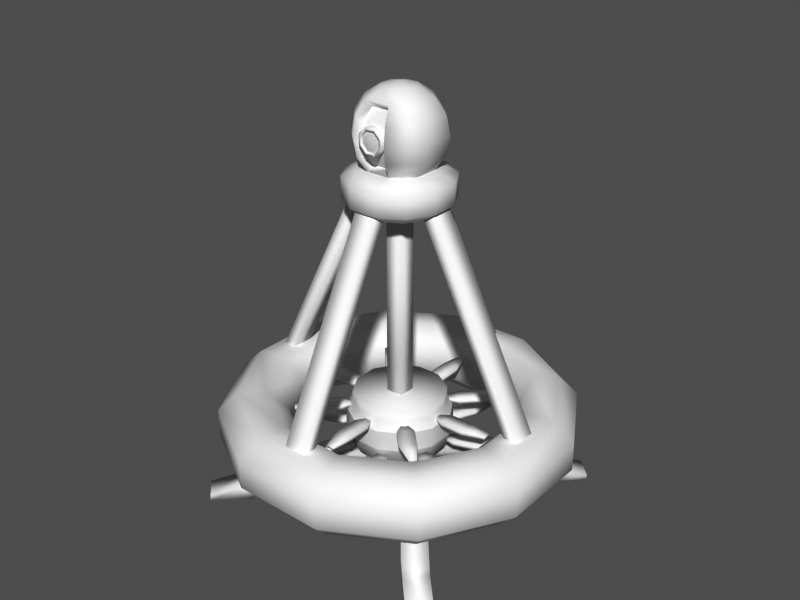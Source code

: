# Source: drone.blend  (saved by Blender 2.43.0; exported with 4.5.12 LTS)
import bpy
from mathutils import Matrix  # noqa: F401  (used for matrix-valued properties, if any)

bpy.ops.wm.read_factory_settings(use_empty=True)
scene = bpy.context.scene
scene.name = 'Scene'

# ---- collections
col_collection_1 = bpy.data.collections.new('Collection 1'); scene.collection.children.link(col_collection_1)
col_collection_11 = bpy.data.collections.new('Collection 11'); scene.collection.children.link(col_collection_11)

# ---- meshes
me_cube = bpy.data.meshes.new('Cube')
me_cube.from_pydata([(-7.445e-08, -0.3297, -0.2331), (-2.834e-07, -0.3297, 0.2331), (-5.284e-08, 0.3297, 0.2331), (3.17, 3.5, -0.2331), (3.17, 3.5, 0.2331), (3.5, 3.17, -0.2331), (3.5, 3.17, 0.2331), (-3.17, 3.5, 0.2331), (-3.17, 3.5, -0.2331), (-3.5, 3.17, 0.2331), (-3.5, 3.17, -0.2331), (-0.3297, -4.356e-08, 0.2331), (0.3297, -3.157e-07, 0.2331), (0.3297, -1.067e-07, -0.2331), (-4.134e-08, 0.3297, -0.2331), (3.5, -3.17, -0.2331), (3.5, -3.17, 0.2331), (3.17, -3.5, -0.2331), (3.17, -3.5, 0.2331), (-3.5, -3.17, 0.2331), (-3.5, -3.17, -0.2331), (-3.17, -3.5, 0.2331), (-3.17, -3.5, -0.2331), (-0.3297, -9.403e-08, -0.2331)], [], [(14, 2, 4, 3), (12, 13, 5, 6), (2, 12, 6, 4), (13, 14, 3, 5), (6, 5, 3, 4), (7, 8, 10, 9), (14, 23, 10, 8), (11, 2, 7, 9), (2, 14, 8, 7), (23, 11, 9, 10), (13, 12, 16, 15), (1, 0, 17, 18), (12, 1, 18, 16), (0, 13, 15, 17), (18, 17, 15, 16), (19, 20, 22, 21), (23, 0, 22, 20), (1, 11, 19, 21), (11, 23, 20, 19), (0, 1, 21, 22)])
me_cube.polygons.foreach_set('use_smooth', [True] * 20)
me_cube.use_remesh_preserve_volume = False
me_cube.use_remesh_preserve_attributes = False
me_cube.use_mirror_vertex_groups = False
me_cube.update()
me_circle_005 = bpy.data.meshes.new('Circle.005')
me_circle_005.from_pydata([(3.424, -2.203, -2.941), (3.121, -2.203, -2.637), (2.941, -2.203, -3.424), (2.637, -2.203, -3.121), (2.554, -1.786, -3.038), (2.858, -1.786, -3.341), (3.038, -1.786, -2.554), (3.341, -1.786, -2.858), (2.332, -0.6728, -2.773), (2.609, -0.6729, -3.05), (3.05, -0.6729, -2.609), (2.773, -0.6728, -2.332), (3.949, -2.021, -3.466), (3.466, -2.021, -3.949), (3.466, -2.203, -3.949), (3.949, -2.203, -3.466), (2.507, -1.552, -2.982), (2.805, -1.552, -3.28), (2.982, -1.552, -2.507), (3.28, -1.552, -2.805), (-3.28, -1.552, 2.805), (-2.982, -1.552, 2.507), (-2.805, -1.552, 3.28), (-2.507, -1.552, 2.982), (-3.949, -2.203, 3.466), (-3.466, -2.203, 3.949), (-3.466, -2.021, 3.949), (-3.949, -2.021, 3.466), (-2.773, -0.6728, 2.332), (-3.05, -0.6729, 2.609), (-2.609, -0.6729, 3.05), (-2.332, -0.6728, 2.773), (-3.341, -1.786, 2.858), (-3.038, -1.786, 2.554), (-2.858, -1.786, 3.341), (-2.554, -1.786, 3.038), (-2.637, -2.203, 3.121), (-2.941, -2.203, 3.424), (-3.121, -2.203, 2.637), (-3.424, -2.203, 2.941), (-2.941, -2.203, -3.424), (-2.637, -2.203, -3.121), (-3.424, -2.203, -2.941), (-3.121, -2.203, -2.637), (-3.038, -1.786, -2.554), (-3.341, -1.786, -2.858), (-2.554, -1.786, -3.038), (-2.858, -1.786, -3.341), (-2.773, -0.6728, -2.332), (-3.05, -0.6729, -2.609), (-2.609, -0.6729, -3.05), (-2.332, -0.6728, -2.773), (-3.466, -2.021, -3.949), (-3.949, -2.021, -3.466), (-3.949, -2.203, -3.466), (-3.466, -2.203, -3.949), (-2.982, -1.552, -2.507), (-3.28, -1.552, -2.805), (-2.507, -1.552, -2.982), (-2.805, -1.552, -3.28), (2.805, -1.552, 3.28), (2.507, -1.552, 2.982), (3.28, -1.552, 2.805), (2.982, -1.552, 2.507), (3.466, -2.203, 3.949), (3.949, -2.203, 3.466), (3.949, -2.021, 3.466), (3.466, -2.021, 3.949), (2.332, -0.6728, 2.773), (2.609, -0.6729, 3.05), (3.05, -0.6729, 2.609), (2.773, -0.6728, 2.332), (2.858, -1.786, 3.341), (2.554, -1.786, 3.038), (3.341, -1.786, 2.858), (3.038, -1.786, 2.554), (3.121, -2.203, 2.637), (3.424, -2.203, 2.941), (2.637, -2.203, 3.121), (2.941, -2.203, 3.424)], [], [(0, 2, 3, 1), (0, 1, 6, 7), (4, 6, 1, 3), (5, 4, 3, 2), (7, 5, 13, 12), (5, 2, 14, 13), (2, 0, 15, 14), (0, 7, 12, 15), (12, 13, 14, 15), (8, 16, 17, 9), (16, 4, 5, 17), (8, 16, 18, 11), (16, 4, 6, 18), (9, 17, 19, 10), (17, 5, 7, 19), (10, 19, 18, 11), (19, 7, 6, 18), (20, 32, 33, 21), (29, 20, 21, 28), (22, 34, 32, 20), (30, 22, 20, 29), (23, 35, 33, 21), (31, 23, 21, 28), (23, 35, 34, 22), (31, 23, 22, 30), (27, 26, 25, 24), (39, 32, 27, 24), (37, 39, 24, 25), (34, 37, 25, 26), (32, 34, 26, 27), (34, 35, 36, 37), (35, 33, 38, 36), (39, 38, 33, 32), (39, 37, 36, 38), (40, 42, 43, 41), (40, 41, 46, 47), (44, 46, 41, 43), (45, 44, 43, 42), (47, 45, 53, 52), (45, 42, 54, 53), (42, 40, 55, 54), (40, 47, 52, 55), (52, 53, 54, 55), (48, 56, 57, 49), (56, 44, 45, 57), (48, 56, 58, 51), (56, 44, 46, 58), (49, 57, 59, 50), (57, 45, 47, 59), (50, 59, 58, 51), (59, 47, 46, 58), (60, 72, 73, 61), (69, 60, 61, 68), (62, 74, 72, 60), (70, 62, 60, 69), (63, 75, 73, 61), (71, 63, 61, 68), (63, 75, 74, 62), (71, 63, 62, 70), (67, 66, 65, 64), (79, 72, 67, 64), (77, 79, 64, 65), (74, 77, 65, 66), (72, 74, 66, 67), (74, 75, 76, 77), (75, 73, 78, 76), (79, 78, 73, 72), (79, 77, 76, 78)])
me_circle_005.polygons.foreach_set('use_smooth', [True] * 68)
me_circle_005.use_remesh_preserve_volume = False
me_circle_005.use_remesh_preserve_attributes = False
me_circle_005.use_mirror_vertex_groups = False
me_circle_005.update()
me_cube_003 = bpy.data.meshes.new('Cube.003')
me_cube_003.from_pydata([(1.401, 1.732, 0.1174), (1.729, 1.404, 0.1174), (1.29, 0.964, 0.1174), (0.961, 1.293, 0.1174), (1.401, 1.732, 0.2419), (1.729, 1.404, 0.2419), (1.29, 0.964, 0.2419), (0.961, 1.293, 0.2419), (0.8388, 0.9467, 0.2161), (0.9437, 0.8418, 0.2161), (0.8388, 0.9467, 0.1432), (0.9437, 0.8418, 0.1432), (2.023, 1.976, 0.2161), (1.875, 2.123, 0.2161), (2.023, 1.976, 0.1432), (1.875, 2.123, 0.1432), (-1.401, -1.732, 0.1174), (-1.729, -1.404, 0.1174), (-1.29, -0.964, 0.1174), (-0.961, -1.293, 0.1174), (-1.401, -1.732, 0.2419), (-1.729, -1.404, 0.2419), (-1.29, -0.964, 0.2419), (-0.961, -1.293, 0.2419), (-0.8388, -0.9467, 0.2161), (-0.9437, -0.8418, 0.2161), (-0.8388, -0.9467, 0.1432), (-0.9437, -0.8418, 0.1432), (-2.023, -1.976, 0.2161), (-1.875, -2.123, 0.2161), (-2.023, -1.976, 0.1432), (-1.875, -2.123, 0.1432), (1.732, -1.401, 0.1174), (1.404, -1.729, 0.1174), (0.964, -1.29, 0.1174), (1.293, -0.961, 0.1174), (1.732, -1.401, 0.2419), (1.404, -1.729, 0.2419), (0.964, -1.29, 0.2419), (1.293, -0.961, 0.2419), (0.9467, -0.8388, 0.2161), (0.8418, -0.9437, 0.2161), (0.9467, -0.8388, 0.1432), (0.8418, -0.9437, 0.1432), (1.976, -2.023, 0.2161), (2.123, -1.875, 0.2161), (1.976, -2.023, 0.1432), (2.123, -1.875, 0.1432), (-1.732, 1.401, 0.1174), (-1.404, 1.729, 0.1174), (-0.964, 1.29, 0.1174), (-1.293, 0.961, 0.1174), (-1.732, 1.401, 0.2419), (-1.404, 1.729, 0.2419), (-0.964, 1.29, 0.2419), (-1.293, 0.961, 0.2419), (-0.9467, 0.8388, 0.2161), (-0.8418, 0.9437, 0.2161), (-0.9467, 0.8388, 0.1432), (-0.8418, 0.9437, 0.1432), (-1.976, 2.023, 0.2161), (-2.123, 1.875, 0.2161), (-1.976, 2.023, 0.1432), (-2.123, 1.875, 0.1432), (-0.2347, 2.215, 0.1174), (0.2305, 2.215, 0.1174), (0.2305, 1.594, 0.1174), (-0.2347, 1.594, 0.1174), (-0.2347, 2.215, 0.2419), (0.2305, 2.215, 0.2419), (0.2305, 1.594, 0.2419), (-0.2347, 1.594, 0.2419), (-0.07631, 1.263, 0.2161), (0.07205, 1.263, 0.2161), (-0.07631, 1.263, 0.1432), (0.07205, 1.263, 0.1432), (0.03327, 2.827, 0.2161), (-0.1755, 2.827, 0.2161), (0.03327, 2.827, 0.1432), (-0.1755, 2.827, 0.1432), (0.2347, -2.215, 0.1174), (-0.2305, -2.215, 0.1174), (-0.2305, -1.594, 0.1174), (0.2347, -1.594, 0.1174), (0.2347, -2.215, 0.2419), (-0.2305, -2.215, 0.2419), (-0.2305, -1.594, 0.2419), (0.2347, -1.594, 0.2419), (0.07631, -1.263, 0.2161), (-0.07204, -1.263, 0.2161), (0.07631, -1.263, 0.1432), (-0.07204, -1.263, 0.1432), (-0.03327, -2.827, 0.2161), (0.1755, -2.827, 0.2161), (-0.03327, -2.827, 0.1432), (0.1755, -2.827, 0.1432), (2.215, 0.2347, 0.1174), (2.215, -0.2305, 0.1174), (1.594, -0.2305, 0.1174), (1.594, 0.2347, 0.1174), (2.215, 0.2347, 0.2419), (2.215, -0.2305, 0.2419), (1.594, -0.2305, 0.2419), (1.594, 0.2347, 0.2419), (1.263, 0.07631, 0.2161), (1.263, -0.07204, 0.2161), (1.263, 0.07631, 0.1432), (1.263, -0.07204, 0.1432), (2.827, -0.03327, 0.2161), (2.827, 0.1755, 0.2161), (2.827, -0.03327, 0.1432), (2.827, 0.1755, 0.1432), (-2.215, -0.2347, 0.1174), (-2.215, 0.2305, 0.1174), (-1.594, 0.2305, 0.1174), (-1.594, -0.2347, 0.1174), (-2.215, -0.2347, 0.2419), (-2.215, 0.2305, 0.2419), (-1.594, 0.2305, 0.2419), (-1.594, -0.2347, 0.2419), (-1.263, -0.07631, 0.2161), (-1.263, 0.07205, 0.2161), (-1.263, -0.07631, 0.1432), (-1.263, 0.07205, 0.1432), (-2.827, 0.03327, 0.2161), (-2.827, -0.1755, 0.2161), (-2.827, 0.03327, 0.1432), (-2.827, -0.1755, 0.1432)], [], [(0, 1, 2, 3), (4, 7, 6, 5), (1, 5, 6, 2), (4, 0, 3, 7), (7, 3, 10, 8), (2, 6, 9, 11), (6, 7, 8, 9), (3, 2, 11, 10), (11, 9, 8, 10), (0, 4, 13, 15), (5, 1, 14, 12), (4, 5, 12, 13), (1, 0, 15, 14), (15, 13, 12, 14), (16, 17, 18, 19), (20, 23, 22, 21), (17, 21, 22, 18), (20, 16, 19, 23), (23, 19, 26, 24), (18, 22, 25, 27), (22, 23, 24, 25), (19, 18, 27, 26), (27, 25, 24, 26), (16, 20, 29, 31), (21, 17, 30, 28), (20, 21, 28, 29), (17, 16, 31, 30), (31, 29, 28, 30), (32, 33, 34, 35), (36, 39, 38, 37), (33, 37, 38, 34), (36, 32, 35, 39), (39, 35, 42, 40), (34, 38, 41, 43), (38, 39, 40, 41), (35, 34, 43, 42), (43, 41, 40, 42), (32, 36, 45, 47), (37, 33, 46, 44), (36, 37, 44, 45), (33, 32, 47, 46), (47, 45, 44, 46), (48, 49, 50, 51), (52, 55, 54, 53), (49, 53, 54, 50), (52, 48, 51, 55), (55, 51, 58, 56), (50, 54, 57, 59), (54, 55, 56, 57), (51, 50, 59, 58), (59, 57, 56, 58), (48, 52, 61, 63), (53, 49, 62, 60), (52, 53, 60, 61), (49, 48, 63, 62), (63, 61, 60, 62), (64, 65, 66, 67), (68, 71, 70, 69), (65, 69, 70, 66), (68, 64, 67, 71), (71, 67, 74, 72), (66, 70, 73, 75), (70, 71, 72, 73), (67, 66, 75, 74), (75, 73, 72, 74), (64, 68, 77, 79), (69, 65, 78, 76), (68, 69, 76, 77), (65, 64, 79, 78), (79, 77, 76, 78), (80, 81, 82, 83), (84, 87, 86, 85), (81, 85, 86, 82), (84, 80, 83, 87), (87, 83, 90, 88), (82, 86, 89, 91), (86, 87, 88, 89), (83, 82, 91, 90), (91, 89, 88, 90), (80, 84, 93, 95), (85, 81, 94, 92), (84, 85, 92, 93), (81, 80, 95, 94), (95, 93, 92, 94), (96, 97, 98, 99), (100, 103, 102, 101), (97, 101, 102, 98), (100, 96, 99, 103), (103, 99, 106, 104), (98, 102, 105, 107), (102, 103, 104, 105), (99, 98, 107, 106), (107, 105, 104, 106), (96, 100, 109, 111), (101, 97, 110, 108), (100, 101, 108, 109), (97, 96, 111, 110), (111, 109, 108, 110), (112, 113, 114, 115), (116, 119, 118, 117), (113, 117, 118, 114), (116, 112, 115, 119), (119, 115, 122, 120), (114, 118, 121, 123), (118, 119, 120, 121), (115, 114, 123, 122), (123, 121, 120, 122), (112, 116, 125, 127), (117, 113, 126, 124), (116, 117, 124, 125), (113, 112, 127, 126), (127, 125, 124, 126)])
me_cube_003.polygons.foreach_set('use_smooth', [True] * 112)
me_cube_003.use_remesh_preserve_volume = False
me_cube_003.use_remesh_preserve_attributes = False
me_cube_003.use_mirror_vertex_groups = False
me_cube_003.update()
me_cube_001 = bpy.data.meshes.new('Cube.001')
me_cube_001.from_pydata([(1.401, 1.732, 0.1174), (1.729, 1.404, 0.1174), (1.29, 0.964, 0.1174), (0.961, 1.293, 0.1174), (1.401, 1.732, 0.2419), (1.729, 1.404, 0.2419), (1.29, 0.964, 0.2419), (0.961, 1.293, 0.2419), (0.8388, 0.9467, 0.2161), (0.9437, 0.8418, 0.2161), (0.8388, 0.9467, 0.1432), (0.9437, 0.8418, 0.1432), (2.023, 1.976, 0.2161), (1.875, 2.123, 0.2161), (2.023, 1.976, 0.1432), (1.875, 2.123, 0.1432), (-1.401, -1.732, 0.1174), (-1.729, -1.404, 0.1174), (-1.29, -0.964, 0.1174), (-0.961, -1.293, 0.1174), (-1.401, -1.732, 0.2419), (-1.729, -1.404, 0.2419), (-1.29, -0.964, 0.2419), (-0.961, -1.293, 0.2419), (-0.8388, -0.9467, 0.2161), (-0.9437, -0.8418, 0.2161), (-0.8388, -0.9467, 0.1432), (-0.9437, -0.8418, 0.1432), (-2.023, -1.976, 0.2161), (-1.875, -2.123, 0.2161), (-2.023, -1.976, 0.1432), (-1.875, -2.123, 0.1432), (1.732, -1.401, 0.1174), (1.404, -1.729, 0.1174), (0.964, -1.29, 0.1174), (1.293, -0.961, 0.1174), (1.732, -1.401, 0.2419), (1.404, -1.729, 0.2419), (0.964, -1.29, 0.2419), (1.293, -0.961, 0.2419), (0.9467, -0.8388, 0.2161), (0.8418, -0.9437, 0.2161), (0.9467, -0.8388, 0.1432), (0.8418, -0.9437, 0.1432), (1.976, -2.023, 0.2161), (2.123, -1.875, 0.2161), (1.976, -2.023, 0.1432), (2.123, -1.875, 0.1432), (-1.732, 1.401, 0.1174), (-1.404, 1.729, 0.1174), (-0.964, 1.29, 0.1174), (-1.293, 0.961, 0.1174), (-1.732, 1.401, 0.2419), (-1.404, 1.729, 0.2419), (-0.964, 1.29, 0.2419), (-1.293, 0.961, 0.2419), (-0.9467, 0.8388, 0.2161), (-0.8418, 0.9437, 0.2161), (-0.9467, 0.8388, 0.1432), (-0.8418, 0.9437, 0.1432), (-1.976, 2.023, 0.2161), (-2.123, 1.875, 0.2161), (-1.976, 2.023, 0.1432), (-2.123, 1.875, 0.1432), (-0.2347, 2.215, 0.1174), (0.2305, 2.215, 0.1174), (0.2305, 1.594, 0.1174), (-0.2347, 1.594, 0.1174), (-0.2347, 2.215, 0.2419), (0.2305, 2.215, 0.2419), (0.2305, 1.594, 0.2419), (-0.2347, 1.594, 0.2419), (-0.07631, 1.263, 0.2161), (0.07205, 1.263, 0.2161), (-0.07631, 1.263, 0.1432), (0.07205, 1.263, 0.1432), (0.03327, 2.827, 0.2161), (-0.1755, 2.827, 0.2161), (0.03327, 2.827, 0.1432), (-0.1755, 2.827, 0.1432), (0.2347, -2.215, 0.1174), (-0.2305, -2.215, 0.1174), (-0.2305, -1.594, 0.1174), (0.2347, -1.594, 0.1174), (0.2347, -2.215, 0.2419), (-0.2305, -2.215, 0.2419), (-0.2305, -1.594, 0.2419), (0.2347, -1.594, 0.2419), (0.07631, -1.263, 0.2161), (-0.07204, -1.263, 0.2161), (0.07631, -1.263, 0.1432), (-0.07204, -1.263, 0.1432), (-0.03327, -2.827, 0.2161), (0.1755, -2.827, 0.2161), (-0.03327, -2.827, 0.1432), (0.1755, -2.827, 0.1432), (2.215, 0.2347, 0.1174), (2.215, -0.2305, 0.1174), (1.594, -0.2305, 0.1174), (1.594, 0.2347, 0.1174), (2.215, 0.2347, 0.2419), (2.215, -0.2305, 0.2419), (1.594, -0.2305, 0.2419), (1.594, 0.2347, 0.2419), (1.263, 0.07631, 0.2161), (1.263, -0.07205, 0.2161), (1.263, 0.07631, 0.1432), (1.263, -0.07205, 0.1432), (2.827, -0.03327, 0.2161), (2.827, 0.1755, 0.2161), (2.827, -0.03327, 0.1432), (2.827, 0.1755, 0.1432), (-2.215, -0.2347, 0.1174), (-2.215, 0.2305, 0.1174), (-1.594, 0.2305, 0.1174), (-1.594, -0.2347, 0.1174), (-2.215, -0.2347, 0.2419), (-2.215, 0.2305, 0.2419), (-1.594, 0.2305, 0.2419), (-1.594, -0.2347, 0.2419), (-1.263, -0.07631, 0.2161), (-1.263, 0.07205, 0.2161), (-1.263, -0.07631, 0.1432), (-1.263, 0.07205, 0.1432), (-2.827, 0.03327, 0.2161), (-2.827, -0.1755, 0.2161), (-2.827, 0.03327, 0.1432), (-2.827, -0.1755, 0.1432)], [], [(0, 1, 2, 3), (4, 7, 6, 5), (1, 5, 6, 2), (4, 0, 3, 7), (7, 3, 10, 8), (2, 6, 9, 11), (6, 7, 8, 9), (3, 2, 11, 10), (11, 9, 8, 10), (0, 4, 13, 15), (5, 1, 14, 12), (4, 5, 12, 13), (1, 0, 15, 14), (15, 13, 12, 14), (16, 17, 18, 19), (20, 23, 22, 21), (17, 21, 22, 18), (20, 16, 19, 23), (23, 19, 26, 24), (18, 22, 25, 27), (22, 23, 24, 25), (19, 18, 27, 26), (27, 25, 24, 26), (16, 20, 29, 31), (21, 17, 30, 28), (20, 21, 28, 29), (17, 16, 31, 30), (31, 29, 28, 30), (32, 33, 34, 35), (36, 39, 38, 37), (33, 37, 38, 34), (36, 32, 35, 39), (39, 35, 42, 40), (34, 38, 41, 43), (38, 39, 40, 41), (35, 34, 43, 42), (43, 41, 40, 42), (32, 36, 45, 47), (37, 33, 46, 44), (36, 37, 44, 45), (33, 32, 47, 46), (47, 45, 44, 46), (48, 49, 50, 51), (52, 55, 54, 53), (49, 53, 54, 50), (52, 48, 51, 55), (55, 51, 58, 56), (50, 54, 57, 59), (54, 55, 56, 57), (51, 50, 59, 58), (59, 57, 56, 58), (48, 52, 61, 63), (53, 49, 62, 60), (52, 53, 60, 61), (49, 48, 63, 62), (63, 61, 60, 62), (64, 65, 66, 67), (68, 71, 70, 69), (65, 69, 70, 66), (68, 64, 67, 71), (71, 67, 74, 72), (66, 70, 73, 75), (70, 71, 72, 73), (67, 66, 75, 74), (75, 73, 72, 74), (64, 68, 77, 79), (69, 65, 78, 76), (68, 69, 76, 77), (65, 64, 79, 78), (79, 77, 76, 78), (80, 81, 82, 83), (84, 87, 86, 85), (81, 85, 86, 82), (84, 80, 83, 87), (87, 83, 90, 88), (82, 86, 89, 91), (86, 87, 88, 89), (83, 82, 91, 90), (91, 89, 88, 90), (80, 84, 93, 95), (85, 81, 94, 92), (84, 85, 92, 93), (81, 80, 95, 94), (95, 93, 92, 94), (96, 97, 98, 99), (100, 103, 102, 101), (97, 101, 102, 98), (100, 96, 99, 103), (103, 99, 106, 104), (98, 102, 105, 107), (102, 103, 104, 105), (99, 98, 107, 106), (107, 105, 104, 106), (96, 100, 109, 111), (101, 97, 110, 108), (100, 101, 108, 109), (97, 96, 111, 110), (111, 109, 108, 110), (112, 113, 114, 115), (116, 119, 118, 117), (113, 117, 118, 114), (116, 112, 115, 119), (119, 115, 122, 120), (114, 118, 121, 123), (118, 119, 120, 121), (115, 114, 123, 122), (123, 121, 120, 122), (112, 116, 125, 127), (117, 113, 126, 124), (116, 117, 124, 125), (113, 112, 127, 126), (127, 125, 124, 126)])
me_cube_001.polygons.foreach_set('use_smooth', [True] * 112)
me_cube_001.use_remesh_preserve_volume = False
me_cube_001.use_remesh_preserve_attributes = False
me_cube_001.use_mirror_vertex_groups = False
me_cube_001.update()
me_circle_004 = bpy.data.meshes.new('Circle.004')
me_circle_004.from_pydata([(0.2391, 0.2391, 0.127), (0.2391, -0.2391, 0.127), (-0.2391, -0.2391, 0.127), (-0.2391, 0.2391, 0.127), (0.2391, 0.2391, 6.801), (0.2391, -0.2391, 6.801), (-0.2391, -0.2391, 6.801), (-0.2391, 0.2391, 6.801)], [], [(0, 1, 2, 3), (4, 7, 6, 5), (0, 4, 5, 1), (1, 5, 6, 2), (2, 6, 7, 3), (4, 0, 3, 7)])
me_circle_004.polygons.foreach_set('use_smooth', [True] * 6)
me_circle_004.use_remesh_preserve_volume = False
me_circle_004.use_remesh_preserve_attributes = False
me_circle_004.use_mirror_vertex_groups = False
me_circle_004.update()
me_circle_003 = bpy.data.meshes.new('Circle.003')
me_circle_003.from_pydata([(0.7071, 0.7071, -0.3668), (0.9659, 0.2588, -0.3668), (0.9659, -0.2588, -0.3668), (0.7071, -0.7071, -0.3668), (0.2588, -0.9659, -0.3668), (-0.2588, -0.9659, -0.3668), (-0.7071, -0.7071, -0.3668), (-0.9659, -0.2588, -0.3668), (-0.9659, 0.2588, -0.3668), (-0.7071, 0.7071, -0.3668), (-0.2588, 0.9659, -0.3668), (0.2588, 0.9659, -0.3668), (0.3756, 1.402, 0.287), (-0.3756, 1.402, 0.287), (-1.026, 1.026, 0.287), (-1.402, 0.3756, 0.287), (-1.402, -0.3756, 0.287), (-1.026, -1.026, 0.287), (-0.3756, -1.402, 0.287), (0.3756, -1.402, 0.287), (1.026, -1.026, 0.287), (1.402, -0.3756, 0.287), (1.402, 0.3756, 0.287), (1.026, 1.026, 0.287), (1.026, 1.026, 0.8513), (1.402, 0.3756, 0.8513), (1.402, -0.3756, 0.8513), (1.026, -1.026, 0.8513), (0.3756, -1.402, 0.8513), (-0.3756, -1.402, 0.8513), (-1.026, -1.026, 0.8513), (-1.402, -0.3756, 0.8513), (-1.402, 0.3756, 0.8513), (-1.026, 1.026, 0.8513), (-0.3756, 1.402, 0.8513), (0.3756, 1.402, 0.8513), (0.3309, 1.235, 1.112), (-0.3309, 1.235, 1.112), (-0.9041, 0.9041, 1.112), (-1.235, 0.3309, 1.112), (-1.235, -0.3309, 1.112), (-0.9041, -0.9041, 1.112), (-0.3309, -1.235, 1.112), (0.3309, -1.235, 1.112), (0.9041, -0.9041, 1.112), (1.235, -0.3309, 1.112), (1.235, 0.3309, 1.112), (0.9041, 0.9041, 1.112), (0.2588, 0.9659, -0.7054), (-0.2588, 0.9659, -0.7054), (-0.7071, 0.7071, -0.7054), (-0.9659, 0.2588, -0.7054), (-0.9659, -0.2588, -0.7054), (-0.7071, -0.7071, -0.7054), (-0.2588, -0.9659, -0.7054), (0.2588, -0.9659, -0.7054), (0.7071, -0.7071, -0.7054), (0.9659, -0.2588, -0.7054), (0.9659, 0.2588, -0.7054), (0.7071, 0.7071, -0.7054), (0.6114, 0.6114, -1.051), (0.8351, 0.2238, -1.051), (0.8351, -0.2238, -1.051), (0.6114, -0.6114, -1.051), (0.2238, -0.8351, -1.051), (-0.2238, -0.8351, -1.051), (-0.6114, -0.6114, -1.051), (-0.8351, -0.2238, -1.051), (-0.8351, 0.2238, -1.051), (-0.6114, 0.6114, -1.051), (-0.2238, 0.8351, -1.051), (0.2238, 0.8351, -1.051), (-1.052e-07, -9.877e-08, -1.051), (0.9041, 0.9041, 1.337), (1.235, 0.3309, 1.337), (1.235, -0.3309, 1.337), (0.9041, -0.9041, 1.337), (0.3309, -1.235, 1.337), (-0.3309, -1.235, 1.337), (-0.9041, -0.9041, 1.337), (-1.235, -0.3309, 1.337), (-1.235, 0.3309, 1.337), (-0.9041, 0.9041, 1.337), (-0.3309, 1.235, 1.337), (0.3309, 1.235, 1.337), (-1.208e-07, -1.124e-07, 1.337), (0.3427, 1.279, -0.1265), (0.9363, 0.9363, -0.1265), (-0.3427, 1.279, -0.1265), (-0.9363, 0.9363, -0.1265), (-1.279, 0.3427, -0.1265), (-1.279, -0.3427, -0.1265), (-0.9363, -0.9363, -0.1265), (-0.3427, -1.279, -0.1265), (0.3427, -1.279, -0.1265), (0.9363, -0.9363, -0.1265), (1.279, -0.3427, -0.1265), (1.279, 0.3427, -0.1265)], [], [(23, 24, 25, 22), (22, 25, 26, 21), (21, 26, 27, 20), (20, 27, 28, 19), (19, 28, 29, 18), (18, 29, 30, 17), (17, 30, 31, 16), (16, 31, 32, 15), (15, 32, 33, 14), (14, 33, 34, 13), (13, 34, 35, 12), (23, 12, 35, 24), (24, 35, 36, 47), (34, 37, 36, 35), (33, 38, 37, 34), (32, 39, 38, 33), (31, 40, 39, 32), (30, 41, 40, 31), (29, 42, 41, 30), (28, 43, 42, 29), (27, 44, 43, 28), (26, 45, 44, 27), (25, 46, 45, 26), (24, 47, 46, 25), (11, 0, 59, 48), (10, 11, 48, 49), (9, 10, 49, 50), (8, 9, 50, 51), (7, 8, 51, 52), (6, 7, 52, 53), (5, 6, 53, 54), (4, 5, 54, 55), (3, 4, 55, 56), (2, 3, 56, 57), (1, 2, 57, 58), (0, 1, 58, 59), (59, 58, 61, 60), (58, 57, 62, 61), (57, 56, 63, 62), (56, 55, 64, 63), (55, 54, 65, 64), (54, 53, 66, 65), (53, 52, 67, 66), (52, 51, 68, 67), (51, 50, 69, 68), (50, 49, 70, 69), (49, 48, 71, 70), (48, 59, 60, 71), (72, 60, 61), (62, 72, 61), (63, 72, 62), (64, 72, 63), (65, 72, 64), (66, 72, 65), (67, 72, 66), (68, 72, 67), (69, 72, 68), (70, 72, 69), (71, 72, 70), (71, 60, 72), (46, 47, 73, 74), (45, 46, 74, 75), (44, 45, 75, 76), (43, 44, 76, 77), (42, 43, 77, 78), (41, 42, 78, 79), (40, 41, 79, 80), (39, 40, 80, 81), (38, 39, 81, 82), (37, 38, 82, 83), (36, 37, 83, 84), (47, 36, 84, 73), (85, 74, 73), (85, 75, 74), (85, 76, 75), (85, 77, 76), (85, 78, 77), (85, 79, 78), (85, 80, 79), (85, 81, 80), (85, 82, 81), (85, 83, 82), (85, 84, 83), (85, 73, 84), (87, 0, 11, 86), (86, 12, 23, 87), (10, 88, 86, 11), (88, 13, 12, 86), (9, 89, 88, 10), (89, 14, 13, 88), (8, 90, 89, 9), (90, 15, 14, 89), (7, 91, 90, 8), (91, 16, 15, 90), (6, 92, 91, 7), (92, 17, 16, 91), (5, 93, 92, 6), (93, 18, 17, 92), (4, 94, 93, 5), (94, 19, 18, 93), (3, 95, 94, 4), (95, 20, 19, 94), (2, 96, 95, 3), (96, 21, 20, 95), (1, 97, 96, 2), (97, 22, 21, 96), (0, 87, 97, 1), (87, 23, 22, 97)])
me_circle_003.polygons.foreach_set('use_smooth', [True] * 108)
_k = set([(0, 1), (0, 11), (1, 2), (2, 3), (3, 4), (4, 5), (5, 6), (6, 7), (7, 8), (8, 9), (9, 10), (10, 11), (12, 13), (12, 23), (13, 14), (14, 15), (15, 16), (16, 17), (17, 18), (18, 19), (19, 20), (20, 21), (21, 22), (22, 23), (24, 25), (24, 35), (25, 26), (26, 27), (27, 28), (28, 29), (29, 30), (30, 31), (31, 32), (32, 33), (33, 34), (34, 35)])
me_circle_003.attributes.new('sharp_edge', 'BOOLEAN', 'EDGE').data.foreach_set('value', [ (min(e.vertices), max(e.vertices)) in _k for e in me_circle_003.edges])
me_circle_003.use_remesh_preserve_volume = False
me_circle_003.use_remesh_preserve_attributes = False
me_circle_003.use_mirror_vertex_groups = False
me_circle_003.update()
me_circle_002 = bpy.data.meshes.new('Circle.002')
me_circle_002.from_pydata([(0.7071, 0.7071, 0.0), (0.9659, 0.2588, 0.0), (0.9659, -0.2588, 0.0), (0.7071, -0.7071, 0.0), (0.2588, -0.9659, 0.0), (-0.2588, -0.9659, 0.0), (-0.7071, -0.7071, 0.0), (-0.9659, -0.2588, 0.0), (-0.9659, 0.2588, 0.0), (-0.7071, 0.7071, 0.0), (-0.2588, 0.9659, 0.0), (0.2588, 0.9659, 0.0), (-1.217e-07, -1.142e-07, 0.0), (0.3756, 1.402, 0.3011), (-0.3756, 1.402, 0.3011), (-1.026, 1.026, 0.3011), (-1.402, 0.3756, 0.3011), (-1.402, -0.3756, 0.3011), (-1.026, -1.026, 0.3011), (-0.3756, -1.402, 0.3011), (0.3756, -1.402, 0.3011), (1.026, -1.026, 0.3011), (1.402, -0.3756, 0.3011), (1.402, 0.3756, 0.3011), (1.026, 1.026, 0.3011), (1.026, 1.026, 0.8936), (1.402, 0.3756, 0.8936), (1.402, -0.3756, 0.8936), (1.026, -1.026, 0.8936), (0.3756, -1.402, 0.8936), (-0.3756, -1.402, 0.8936), (-1.026, -1.026, 0.8936), (-1.402, -0.3756, 0.8936), (-1.402, 0.3756, 0.8936), (-1.026, 1.026, 0.8936), (-0.3756, 1.402, 0.8936), (0.3756, 1.402, 0.8936), (-1.232e-07, -1.183e-07, 1.098), (0.2652, 0.9897, 1.098), (-0.2652, 0.9897, 1.098), (-0.7245, 0.7245, 1.098), (-0.9897, 0.2652, 1.098), (-0.9897, -0.2652, 1.098), (-0.7245, -0.7245, 1.098), (-0.2652, -0.9897, 1.098), (0.2652, -0.9897, 1.098), (0.7245, -0.7245, 1.098), (0.9897, -0.2652, 1.098), (0.9897, 0.2652, 1.098), (0.7245, 0.7245, 1.098)], [], [(12, 0, 1), (2, 12, 1), (3, 12, 2), (4, 12, 3), (5, 12, 4), (6, 12, 5), (7, 12, 6), (8, 12, 7), (9, 12, 8), (10, 12, 9), (11, 12, 10), (11, 0, 12), (0, 11, 13, 24), (10, 14, 13, 11), (9, 15, 14, 10), (8, 16, 15, 9), (7, 17, 16, 8), (6, 18, 17, 7), (5, 19, 18, 6), (4, 20, 19, 5), (3, 21, 20, 4), (2, 22, 21, 3), (1, 23, 22, 2), (0, 24, 23, 1), (24, 25, 26, 23), (23, 26, 27, 22), (22, 27, 28, 21), (21, 28, 29, 20), (20, 29, 30, 19), (19, 30, 31, 18), (18, 31, 32, 17), (17, 32, 33, 16), (16, 33, 34, 15), (15, 34, 35, 14), (14, 35, 36, 13), (24, 13, 36, 25), (25, 36, 38, 49), (35, 39, 38, 36), (34, 40, 39, 35), (33, 41, 40, 34), (32, 42, 41, 33), (31, 43, 42, 32), (30, 44, 43, 31), (29, 45, 44, 30), (28, 46, 45, 29), (27, 47, 46, 28), (26, 48, 47, 27), (25, 49, 48, 26), (37, 48, 49), (37, 47, 48), (37, 46, 47), (37, 45, 46), (37, 44, 45), (37, 43, 44), (37, 42, 43), (37, 41, 42), (37, 40, 41), (37, 39, 40), (37, 38, 39), (37, 49, 38)])
me_circle_002.polygons.foreach_set('use_smooth', [True] * 60)
me_circle_002.use_remesh_preserve_volume = False
me_circle_002.use_remesh_preserve_attributes = False
me_circle_002.use_mirror_vertex_groups = False
me_circle_002.update()
me_circle_001 = bpy.data.meshes.new('Circle.001')
me_circle_001.from_pydata([(-0.312, 6.436, 1.266), (-0.312, 6.437, 0.8738), (0.312, 6.437, 0.8738), (0.312, 6.436, 1.266), (0.312, 1.024, 3.61), (0.312, 1.024, 4.002), (-0.312, 1.024, 4.002), (-0.312, 1.024, 3.61), (0.312, 1.024, -3.61), (0.312, 1.024, -4.002), (-0.312, 1.024, -4.002), (-0.312, 1.024, -3.61), (-0.312, 6.436, -1.266), (-0.312, 6.437, -0.8738), (0.312, 6.437, -0.8738), (0.312, 6.436, -1.266), (1.266, 6.436, 0.312), (0.8738, 6.437, 0.312), (0.8738, 6.437, -0.312), (1.266, 6.436, -0.312), (3.61, 1.024, -0.312), (4.002, 1.024, -0.312), (4.002, 1.024, 0.312), (3.61, 1.024, 0.312), (-3.61, 1.024, -0.312), (-4.002, 1.024, -0.312), (-4.002, 1.024, 0.312), (-3.61, 1.024, 0.312), (-1.266, 6.436, 0.312), (-0.8738, 6.437, 0.312), (-0.8738, 6.437, -0.312), (-1.266, 6.436, -0.312)], [], [(0, 1, 2, 3), (1, 0, 6, 7), (0, 3, 5, 6), (7, 4, 2, 1), (4, 5, 3, 2), (11, 10, 12, 13), (8, 11, 13, 14), (15, 12, 10, 9), (14, 15, 9, 8), (15, 14, 13, 12), (16, 17, 18, 19), (17, 16, 22, 23), (16, 19, 21, 22), (23, 20, 18, 17), (20, 21, 19, 18), (27, 26, 28, 29), (24, 27, 29, 30), (31, 28, 26, 25), (30, 31, 25, 24), (31, 30, 29, 28)])
me_circle_001.polygons.foreach_set('use_smooth', [True] * 20)
me_circle_001.use_remesh_preserve_volume = False
me_circle_001.use_remesh_preserve_attributes = False
me_circle_001.use_mirror_vertex_groups = False
me_circle_001.update()
me_circle = bpy.data.meshes.new('Circle')
me_circle.from_pydata([(-2.913, 0.4828, -0.7806), (-2.913, -0.2826, -0.7806), (-3.436, -0.8239, -0.9206), (-4.175, -0.8239, -1.119), (-4.698, -0.2827, -1.259), (-4.698, 0.4826, -1.259), (-4.175, 1.024, -1.119), (-2.515, 1.024, -2.515), (-3.057, 1.024, -3.057), (-3.439, 0.4826, -3.439), (-3.439, -0.2827, -3.439), (-3.056, -0.8239, -3.056), (-2.515, -0.8239, -2.515), (-2.133, -0.2826, -2.133), (-2.133, 0.4828, -2.133), (-0.7806, 0.4828, -2.913), (-0.7806, -0.2826, -2.913), (-0.9206, -0.8239, -3.436), (-1.119, -0.8239, -4.175), (-1.259, -0.2827, -4.698), (-1.259, 0.4826, -4.698), (-1.119, 1.024, -4.175), (-0.9207, 1.024, -3.436), (0.9207, 1.024, -3.436), (1.119, 1.024, -4.175), (1.259, 0.4826, -4.698), (1.259, -0.2827, -4.698), (1.119, -0.8239, -4.175), (0.9206, -0.8239, -3.436), (0.7806, -0.2826, -2.913), (0.7806, 0.4828, -2.913), (2.133, 0.4828, -2.133), (2.133, -0.2826, -2.133), (2.515, -0.8239, -2.515), (3.056, -0.8239, -3.056), (3.439, -0.2827, -3.439), (3.439, 0.4826, -3.439), (3.057, 1.024, -3.057), (2.515, 1.024, -2.515), (3.436, 1.024, -0.9207), (4.175, 1.024, -1.119), (4.698, 0.4826, -1.259), (4.698, -0.2827, -1.259), (4.175, -0.8239, -1.119), (3.436, -0.8239, -0.9206), (2.913, -0.2826, -0.7806), (2.913, 0.4828, -0.7806), (2.913, 0.4828, 0.7806), (2.913, -0.2826, 0.7806), (3.436, -0.8239, 0.9206), (4.175, -0.8239, 1.119), (4.698, -0.2828, 1.259), (4.698, 0.4826, 1.259), (4.175, 1.024, 1.119), (3.436, 1.024, 0.9207), (2.515, 1.024, 2.515), (3.057, 1.024, 3.057), (3.439, 0.4826, 3.439), (3.439, -0.2828, 3.439), (3.056, -0.8239, 3.056), (2.515, -0.8239, 2.515), (2.133, -0.2826, 2.133), (2.133, 0.4827, 2.133), (0.7806, 0.4827, 2.913), (0.7806, -0.2826, 2.913), (0.9206, -0.8239, 3.436), (1.119, -0.8239, 4.175), (1.259, -0.2828, 4.698), (1.259, 0.4826, 4.698), (1.119, 1.024, 4.175), (0.9207, 1.024, 3.436), (-0.9207, 1.024, 3.436), (-1.119, 1.024, 4.175), (-1.259, 0.4826, 4.698), (-1.259, -0.2828, 4.698), (-1.119, -0.8239, 4.175), (-0.9206, -0.8239, 3.436), (-0.7806, -0.2826, 2.913), (-0.7806, 0.4827, 2.913), (-2.133, 0.4827, 2.133), (-2.133, -0.2826, 2.133), (-2.515, -0.8239, 2.515), (-3.056, -0.8239, 3.056), (-3.439, -0.2828, 3.439), (-3.439, 0.4826, 3.439), (-3.057, 1.024, 3.057), (-2.515, 1.024, 2.515), (-3.436, 1.024, 0.9207), (-4.175, 1.024, 1.119), (-4.698, 0.4826, 1.259), (-4.698, -0.2828, 1.259), (-4.175, -0.8239, 1.119), (-3.436, -0.8239, 0.9206), (-2.913, -0.2826, 0.7806), (-2.913, 0.4828, 0.7806), (-3.436, 1.024, -0.9207)], [], [(95, 0, 14, 7), (95, 7, 8, 6), (6, 8, 9, 5), (5, 9, 10, 4), (4, 10, 11, 3), (3, 11, 12, 2), (2, 12, 13, 1), (14, 0, 1, 13), (13, 16, 15, 14), (12, 17, 16, 13), (11, 18, 17, 12), (10, 19, 18, 11), (9, 20, 19, 10), (8, 21, 20, 9), (7, 22, 21, 8), (7, 14, 15, 22), (22, 15, 30, 23), (22, 23, 24, 21), (21, 24, 25, 20), (20, 25, 26, 19), (19, 26, 27, 18), (18, 27, 28, 17), (17, 28, 29, 16), (16, 29, 30, 15), (29, 32, 31, 30), (28, 33, 32, 29), (27, 34, 33, 28), (26, 35, 34, 27), (25, 36, 35, 26), (24, 37, 36, 25), (23, 38, 37, 24), (23, 30, 31, 38), (38, 31, 46, 39), (38, 39, 40, 37), (37, 40, 41, 36), (36, 41, 42, 35), (35, 42, 43, 34), (34, 43, 44, 33), (33, 44, 45, 32), (32, 45, 46, 31), (45, 48, 47, 46), (44, 49, 48, 45), (43, 50, 49, 44), (42, 51, 50, 43), (41, 52, 51, 42), (40, 53, 52, 41), (39, 54, 53, 40), (39, 46, 47, 54), (54, 47, 62, 55), (54, 55, 56, 53), (53, 56, 57, 52), (52, 57, 58, 51), (51, 58, 59, 50), (50, 59, 60, 49), (49, 60, 61, 48), (48, 61, 62, 47), (61, 64, 63, 62), (60, 65, 64, 61), (59, 66, 65, 60), (58, 67, 66, 59), (57, 68, 67, 58), (56, 69, 68, 57), (55, 70, 69, 56), (55, 62, 63, 70), (70, 63, 78, 71), (69, 72, 73, 68), (68, 73, 74, 67), (67, 74, 75, 66), (66, 75, 76, 65), (65, 76, 77, 64), (64, 77, 78, 63), (77, 80, 79, 78), (76, 81, 80, 77), (75, 82, 81, 76), (74, 83, 82, 75), (73, 84, 83, 74), (72, 85, 84, 73), (71, 86, 85, 72), (71, 78, 79, 86), (86, 79, 94, 87), (86, 87, 88, 85), (85, 88, 89, 84), (84, 89, 90, 83), (83, 90, 91, 82), (82, 91, 92, 81), (81, 92, 93, 80), (80, 93, 94, 79), (0, 94, 93, 1), (92, 2, 1, 93), (91, 3, 2, 92), (90, 4, 3, 91), (89, 5, 4, 90), (88, 6, 5, 89), (87, 95, 6, 88), (0, 95, 87, 94), (69, 70, 71, 72)])
me_circle.polygons.foreach_set('use_smooth', [True] * 96)
me_circle.use_remesh_preserve_volume = False
me_circle.use_remesh_preserve_attributes = False
me_circle.use_mirror_vertex_groups = False
me_circle.update()
me_sphere_001 = bpy.data.meshes.new('Sphere.001')
me_sphere_001.from_pydata([(0.1407, -0.2032, 0.3397), (-0.1407, -0.2032, 0.3397), (-0.3397, -0.2032, 0.1407), (-0.3397, -0.2032, -0.1407), (-0.1407, -0.2032, -0.3397), (0.1407, -0.2032, -0.3397), (0.3397, -0.2032, -0.1407), (0.3397, -0.2032, 0.1407), (0.1407, 0.2032, 0.3397), (-0.1407, 0.2032, 0.3397), (-0.3397, 0.2032, 0.1407), (-0.3397, 0.2032, -0.1407), (-0.1407, 0.2032, -0.3397), (0.1407, 0.2032, -0.3397), (0.3397, 0.2032, -0.1407), (0.3397, 0.2032, 0.1407), (0.2716, -0.2032, 0.1125), (0.2716, -0.2032, -0.1125), (0.1125, -0.2032, -0.2716), (-0.1125, -0.2032, -0.2716), (-0.2716, -0.2032, -0.1125), (-0.2716, -0.2032, 0.1125), (-0.1125, -0.2032, 0.2716), (0.1125, -0.2032, 0.2716), (-2.258e-08, -0.237, -6.899e-08), (0.1125, -0.1546, 0.2716), (-0.1125, -0.1546, 0.2716), (-0.2716, -0.1546, 0.1125), (-0.2716, -0.1546, -0.1125), (-0.1125, -0.1546, -0.2716), (0.1125, -0.1546, -0.2716), (0.2716, -0.1546, -0.1125), (0.2716, -0.1546, 0.1125)], [], [(8, 0, 7, 15), (0, 8, 9, 1), (10, 2, 1, 9), (11, 3, 2, 10), (12, 4, 3, 11), (13, 5, 4, 12), (14, 6, 5, 13), (15, 7, 6, 14), (6, 7, 16, 17), (5, 6, 17, 18), (4, 5, 18, 19), (3, 4, 19, 20), (2, 3, 20, 21), (1, 2, 21, 22), (0, 1, 22, 23), (7, 0, 23, 16), (16, 23, 25, 32), (23, 22, 26, 25), (22, 21, 27, 26), (21, 20, 28, 27), (20, 19, 29, 28), (19, 18, 30, 29), (18, 17, 31, 30), (17, 16, 32, 31), (24, 32, 25), (24, 25, 26), (24, 26, 27), (24, 27, 28), (24, 28, 29), (24, 29, 30), (24, 30, 31), (24, 31, 32)])
me_sphere_001.polygons.foreach_set('use_smooth', [True] * 32)
_k = set([(25, 26), (25, 32), (26, 27), (27, 28), (28, 29), (29, 30), (30, 31), (31, 32)])
me_sphere_001.attributes.new('sharp_edge', 'BOOLEAN', 'EDGE').data.foreach_set('value', [ (min(e.vertices), max(e.vertices)) in _k for e in me_sphere_001.edges])
me_sphere_001.use_remesh_preserve_volume = False
me_sphere_001.use_remesh_preserve_attributes = False
me_sphere_001.use_mirror_vertex_groups = False
me_sphere_001.update()
me_sphere = bpy.data.meshes.new('Sphere')
me_sphere.from_pydata([(1.066, -0.4417, -0.4781), (0.8162, -0.3381, -0.8835), (0.4417, -0.183, -1.154), (0.4417, 0.183, -1.154), (0.8162, 0.3381, -0.8835), (1.066, 0.4417, -0.4781), (0.4866, 1.066, -0.4781), (0.3381, 0.8162, -0.8835), (0.183, 0.4417, -1.154), (-0.183, 0.4417, -1.154), (-0.3381, 0.8162, -0.8835), (-0.4866, 1.066, -0.4781), (-1.066, 0.4417, -0.4781), (-0.8162, 0.3381, -0.8835), (-0.4417, 0.183, -1.154), (-1.743e-07, -7.22e-08, -1.249), (-0.4417, -0.183, -1.154), (-0.8162, -0.3381, -0.8835), (-1.066, -0.4417, -0.4781), (-0.4417, -1.066, -0.4781), (-0.3381, -0.8162, -0.8835), (-0.183, -0.4417, -1.154), (0.183, -0.4417, -1.154), (0.3381, -0.8162, -0.8835), (0.4417, -1.066, -0.4781), (0.4139, -0.874, -0.3779), (0.2876, -0.6612, -0.7227), (-0.2876, -0.6612, -0.7227), (-0.4139, -0.874, -0.3779), (-0.4067, -0.9487, -0.001315), (-0.4139, -0.874, 0.3753), (-0.2876, -0.6612, 0.72), (0.2876, -0.6612, 0.72), (0.4139, -0.874, 0.3753), (0.4067, -0.9487, -0.001315), (0.4781, -1.154, -0.001312), (0.4417, -1.066, 0.4755), (0.3381, -0.8162, 0.8809), (0.183, -0.4417, 1.152), (-0.183, -0.4417, 1.152), (-0.3381, -0.8162, 0.8809), (-0.4417, -1.066, 0.4755), (-0.4781, -1.154, -0.001312), (-1.154, -0.4781, -0.001312), (-1.066, -0.4417, 0.4755), (-0.8162, -0.3381, 0.8809), (-0.4417, -0.183, 1.152), (-2.384e-07, -7.153e-07, 1.247), (-0.4417, 0.183, 1.152), (-0.8162, 0.3381, 0.8809), (-1.066, 0.4417, 0.4755), (-1.154, 0.4781, -0.001312), (-0.4781, 1.154, -0.001312), (-0.4866, 1.066, 0.4755), (-0.3381, 0.8162, 0.8809), (-0.183, 0.4417, 1.152), (0.183, 0.4417, 1.152), (0.3381, 0.8162, 0.8809), (0.4866, 1.066, 0.4755), (0.4781, 1.154, -0.001312), (1.154, 0.4781, -0.001312), (1.066, 0.4417, 0.4755), (0.8162, 0.3381, 0.8809), (0.4417, 0.183, 1.152), (0.4417, -0.183, 1.152), (0.8162, -0.3381, 0.8809), (1.066, -0.4417, 0.4755), (1.154, -0.4781, -0.001312)], [], [(15, 3, 2), (2, 3, 4, 1), (5, 0, 1, 4), (0, 5, 60, 67), (5, 6, 59, 60), (4, 7, 6, 5), (3, 8, 7, 4), (15, 8, 3), (15, 9, 8), (8, 9, 10, 7), (7, 10, 11, 6), (6, 11, 52, 59), (11, 12, 51, 52), (10, 13, 12, 11), (9, 14, 13, 10), (15, 14, 9), (15, 16, 14), (14, 16, 17, 13), (13, 17, 18, 12), (12, 18, 43, 51), (18, 19, 42, 43), (17, 20, 19, 18), (16, 21, 20, 17), (15, 21, 16), (15, 22, 21), (21, 22, 23, 20), (24, 0, 67, 35), (0, 24, 23, 1), (22, 2, 1, 23), (15, 2, 22), (24, 35, 34, 25), (23, 24, 25, 26), (20, 23, 26, 27), (19, 20, 27, 28), (42, 19, 28, 29), (27, 26, 25, 28), (28, 25, 34, 29), (30, 29, 34, 33), (31, 30, 33, 32), (42, 29, 30, 41), (41, 30, 31, 40), (40, 31, 32, 37), (37, 32, 33, 36), (36, 33, 34, 35), (47, 38, 64), (38, 37, 65, 64), (37, 36, 66, 65), (36, 35, 67, 66), (39, 40, 37, 38), (47, 39, 38), (47, 46, 39), (46, 45, 40, 39), (45, 44, 41, 40), (44, 43, 42, 41), (50, 51, 43, 44), (49, 50, 44, 45), (48, 49, 45, 46), (47, 48, 46), (47, 55, 48), (55, 54, 49, 48), (54, 53, 50, 49), (53, 52, 51, 50), (58, 59, 52, 53), (57, 58, 53, 54), (56, 57, 54, 55), (47, 56, 55), (47, 63, 56), (63, 62, 57, 56), (62, 61, 58, 57), (61, 60, 59, 58), (66, 67, 60, 61), (65, 66, 61, 62), (64, 65, 62, 63), (47, 64, 63)])
me_sphere.polygons.foreach_set('use_smooth', [True] * 74)
_k = set([(25, 26), (25, 34), (26, 27), (27, 28), (28, 29), (29, 30), (30, 31), (31, 32), (32, 33), (33, 34)])
me_sphere.attributes.new('sharp_edge', 'BOOLEAN', 'EDGE').data.foreach_set('value', [ (min(e.vertices), max(e.vertices)) in _k for e in me_sphere.edges])
me_sphere.use_remesh_preserve_volume = False
me_sphere.use_remesh_preserve_attributes = False
me_sphere.use_mirror_vertex_groups = False
me_sphere.update()

# ---- objects
ob_cube_002 = bpy.data.objects.new('Cube.002', me_cube)
ob_circle_005 = bpy.data.objects.new('Circle.005', me_circle_005)
ob_cube = bpy.data.objects.new('Cube', me_cube_003)
ob_cube_001 = bpy.data.objects.new('Cube.001', me_cube_001)
ob_circle_004 = bpy.data.objects.new('Circle.004', me_circle_004)
ob_circle_003 = bpy.data.objects.new('Circle.003', me_circle_003)
ob_circle_002 = bpy.data.objects.new('Circle.002', me_circle_002)
ob_circle_001 = bpy.data.objects.new('Circle.001', me_circle_001)
ob_circle = bpy.data.objects.new('Circle', me_circle)
ob_sphere_001 = bpy.data.objects.new('Sphere.001', me_sphere_001)
ob_sphere = bpy.data.objects.new('Sphere', me_sphere)

# ---- transforms, parenting, visibility, modifiers, constraints
ob_cube_002.location = (0.0, 0.0, -1.141)
ob_cube_002.scale = (0.8076, 0.8076, 0.8076)
ob_cube_002.lock_rotations_4d = False
ob_cube_002.empty_display_type = 'ARROWS'
ob_cube_002.color = (0.0, 0.0, 0.0, 1.0)
ob_cube_002.lineart.crease_threshold = 0.0
ob_circle_005.location = (0.0, 0.0, 0.0)
ob_circle_005.rotation_euler = (1.571, -0.0, -0.0)
ob_circle_005.lock_rotations_4d = False
ob_circle_005.empty_display_type = 'ARROWS'
ob_circle_005.color = (0.0, 0.0, 0.0, 1.0)
ob_circle_005.lineart.crease_threshold = 0.0
ob_cube.location = (0.0, 0.0, -0.5502)
ob_cube.rotation_euler = (3.386e-15, 7.507e-16, -3.578)
ob_cube.lock_rotations_4d = False
ob_cube.empty_display_type = 'ARROWS'
ob_cube.color = (0.0, 0.0, 0.0, 1.0)
ob_cube.lineart.crease_threshold = 0.0
ob_cube_001.location = (0.0, 0.0, 0.3527)
ob_cube_001.rotation_euler = (3.553e-15, -2.682e-22, -3.142)
ob_cube_001.lock_rotations_4d = False
ob_cube_001.empty_display_type = 'ARROWS'
ob_cube_001.color = (0.0, 0.0, 0.0, 1.0)
ob_cube_001.lineart.crease_threshold = 0.0
ob_circle_004.location = (0.0, 0.0, -0.4399)
ob_circle_004.lock_rotations_4d = False
ob_circle_004.empty_display_type = 'ARROWS'
ob_circle_004.color = (0.0, 0.0, 0.0, 1.0)
ob_circle_004.lineart.crease_threshold = 0.0
ob_circle_003.location = (0.0, 0.0, -0.4399)
ob_circle_003.lock_rotations_4d = False
ob_circle_003.empty_display_type = 'ARROWS'
ob_circle_003.color = (0.0, 0.0, 0.0, 1.0)
ob_circle_003.lineart.crease_threshold = 0.0
_m = ob_circle_003.modifiers.new('EdgeSplit', 'EDGE_SPLIT')
_m.use_edge_angle = False
ob_circle_002.location = (0.0, 0.0, 6.123)
ob_circle_002.lock_rotations_4d = False
ob_circle_002.empty_display_type = 'ARROWS'
ob_circle_002.color = (0.0, 0.0, 0.0, 1.0)
ob_circle_002.lineart.crease_threshold = 0.0
ob_circle_001.location = (0.0, 0.0, 0.0)
ob_circle_001.rotation_euler = (1.571, -0.0, -0.0)
ob_circle_001.lock_rotations_4d = False
ob_circle_001.empty_display_type = 'ARROWS'
ob_circle_001.color = (0.0, 0.0, 0.0, 1.0)
ob_circle_001.lineart.crease_threshold = 0.0
ob_circle.location = (0.0, 0.0, 0.0)
ob_circle.rotation_euler = (1.571, -0.0, -0.0)
ob_circle.lock_rotations_4d = False
ob_circle.empty_display_type = 'ARROWS'
ob_circle.color = (0.0, 0.0, 0.0, 1.0)
ob_circle.lineart.crease_threshold = 0.0
ob_sphere_001.location = (0.0, -0.8924, 8.1)
ob_sphere_001.lock_rotations_4d = False
ob_sphere_001.empty_display_type = 'ARROWS'
ob_sphere_001.color = (0.0, 0.0, 0.0, 1.0)
ob_sphere_001.lineart.crease_threshold = 0.0
_m = ob_sphere_001.modifiers.new('EdgeSplit', 'EDGE_SPLIT')
_m.use_edge_angle = False
ob_sphere.location = (0.0, 0.0, 8.092)
ob_sphere.lock_rotations_4d = False
ob_sphere.empty_display_type = 'ARROWS'
ob_sphere.color = (0.0, 0.0, 0.0, 1.0)
ob_sphere.lineart.crease_threshold = 0.0
_m = ob_sphere.modifiers.new('EdgeSplit', 'EDGE_SPLIT')
_m.use_edge_angle = False

# ---- collection membership
col_collection_1.objects.link(ob_cube_002)
col_collection_1.objects.link(ob_circle_005)
col_collection_1.objects.link(ob_cube)
col_collection_1.objects.link(ob_cube_001)
col_collection_1.objects.link(ob_circle_004)
col_collection_1.objects.link(ob_circle_003)
col_collection_1.objects.link(ob_circle_002)
col_collection_1.objects.link(ob_circle_001)
col_collection_1.objects.link(ob_circle)
col_collection_11.objects.link(ob_sphere_001)
col_collection_11.objects.link(ob_sphere)

# ---- scene / render settings (as saved in the file)
scene.frame_start = 1; scene.frame_end = 250; scene.frame_set(1)
scene.render.engine = 'BLENDER_EEVEE_NEXT'
scene.render.image_settings.file_format = 'JPEG'
scene.render.image_settings.color_mode = 'RGB'
scene.render.image_settings.compression = 90
scene.render.resolution_x = 800
scene.render.resolution_y = 600
scene.render.pixel_aspect_x = 100.0
scene.render.pixel_aspect_y = 100.0
scene.render.fps = 25
scene.render.dither_intensity = 0.0
scene.render.use_compositing = False
scene.render.use_sequencer = False
scene.render.bake_margin = 2
scene.render.bake_bias = 0.0
scene.render.use_stamp_time = False
scene.render.use_stamp_date = False
scene.render.use_stamp_frame = False
scene.render.use_stamp_camera = False
scene.render.use_stamp_scene = False
scene.render.use_stamp_filename = False
scene.render.use_stamp_render_time = False
scene.render.stamp_font_size = 0
scene.cycles.use_denoising = False
scene.cycles.samples = 10
scene.cycles.sampling_pattern = 'TABULATED_SOBOL'
scene.cycles.light_sampling_threshold = 0.0
scene.cycles.use_adaptive_sampling = False
scene.cycles.use_light_tree = False
scene.cycles.blur_glossy = 0.0
scene.cycles.volume_bounces = 1
scene.cycles.pixel_filter_type = 'GAUSSIAN'
scene.cycles.sample_clamp_indirect = 0.0
scene.view_settings.view_transform = 'Raw'
bpy.context.view_layer.update()

# ---- added for rendering (the .blend has no active camera and no usable light): camera, sun + grey world if the file has none
cam_auto = bpy.data.cameras.new('AutoCamera')
cam_auto.lens = 50.0
cam_auto.sensor_width = 36.0
cam_auto.clip_end = 1000.0
ob_auto_camera = bpy.data.objects.new('AutoCamera', cam_auto)
scene.collection.objects.link(ob_auto_camera)
ob_auto_camera.location = (16.2845, -19.5414, 16.5959)
ob_auto_camera.rotation_euler = (1.09748, -7.21219e-08, 0.694738)
scene.camera = ob_auto_camera
light_auto_sun = bpy.data.lights.new('AutoSun', 'SUN')
light_auto_sun.energy = 3.0
light_auto_sun.angle = 0.0523599
ob_auto_sun = bpy.data.objects.new('AutoSun', light_auto_sun)
scene.collection.objects.link(ob_auto_sun)
ob_auto_sun.rotation_euler = (0.872665, 0.174533, 0.523599)
if scene.world is None:
    world_auto = bpy.data.worlds.new('AutoWorld')
    world_auto.color = (0.3, 0.3, 0.3)
    scene.world = world_auto
bpy.context.view_layer.update()
